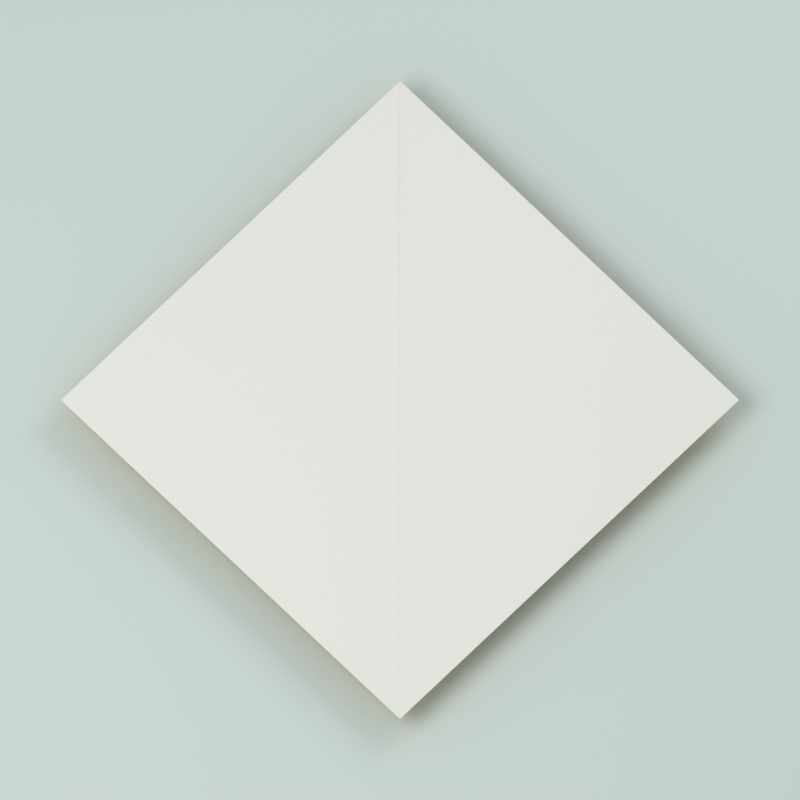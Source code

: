 # Source: pappersdrake.blend  (saved by Blender 4.3.34; exported with 4.5.12 LTS)
import bpy
from mathutils import Matrix  # noqa: F401  (used for matrix-valued properties, if any)

bpy.ops.wm.read_factory_settings(use_empty=True)
scene = bpy.context.scene
scene.name = 'Scene'

# ---- collections
col_collection = bpy.data.collections.new('Collection'); scene.collection.children.link(col_collection)

# ---- materials (node trees are filled in below, after node groups)
mat_coloured_paper_face = bpy.data.materials.new('Coloured paper face')
mat_coloured_paper_face.diffuse_color = (0.8453, 0.5636, 0.1607, 1.0)
mat_coloured_paper_face.roughness = 0.82
mat_warm_white___reverse_face = bpy.data.materials.new('Warm white • reverse face')
mat_warm_white___reverse_face.diffuse_color = (0.94, 0.9, 0.79, 1.0)
mat_warm_white___reverse_face.roughness = 0.82
mat_cut_paper_edge = bpy.data.materials.new('Cut paper edge')
mat_cut_paper_edge.diffuse_color = (0.76, 0.79, 0.7, 1.0)
mat_cut_paper_edge.roughness = 0.82
mat_sage_studio_backdrop = bpy.data.materials.new('Sage studio backdrop')
mat_sage_studio_backdrop.diffuse_color = (0.71, 0.77, 0.7, 1.0)
mat_sage_studio_backdrop.roughness = 0.82

# ---- material node trees
mat_coloured_paper_face.use_nodes = True; mat_coloured_paper_face.node_tree.nodes.clear()
_N = mat_coloured_paper_face.node_tree.nodes; _L = mat_coloured_paper_face.node_tree.links
n0 = _N.new('ShaderNodeBsdfPrincipled'); n0.name = 'Principled BSDF'; n0.location = (10, 300)
n0.inputs[0].default_value = (0.8453, 0.5636, 0.1607, 1.0)
n0.inputs[2].default_value = 0.82
n1 = _N.new('ShaderNodeOutputMaterial'); n1.name = 'Material Output'; n1.location = (300, 300)
_L.new(n0.outputs[0], n1.inputs[0])
n1.is_active_output = True
mat_warm_white___reverse_face.use_nodes = True; mat_warm_white___reverse_face.node_tree.nodes.clear()
_N = mat_warm_white___reverse_face.node_tree.nodes; _L = mat_warm_white___reverse_face.node_tree.links
n0 = _N.new('ShaderNodeBsdfPrincipled'); n0.name = 'Principled BSDF'; n0.location = (10, 300)
n0.inputs[0].default_value = (0.94, 0.9, 0.79, 1.0)
n0.inputs[2].default_value = 0.82
n1 = _N.new('ShaderNodeOutputMaterial'); n1.name = 'Material Output'; n1.location = (300, 300)
_L.new(n0.outputs[0], n1.inputs[0])
n1.is_active_output = True
mat_cut_paper_edge.use_nodes = True; mat_cut_paper_edge.node_tree.nodes.clear()
_N = mat_cut_paper_edge.node_tree.nodes; _L = mat_cut_paper_edge.node_tree.links
n0 = _N.new('ShaderNodeBsdfPrincipled'); n0.name = 'Principled BSDF'; n0.location = (10, 300)
n0.inputs[0].default_value = (0.76, 0.79, 0.7, 1.0)
n0.inputs[2].default_value = 0.82
n1 = _N.new('ShaderNodeOutputMaterial'); n1.name = 'Material Output'; n1.location = (300, 300)
_L.new(n0.outputs[0], n1.inputs[0])
n1.is_active_output = True
mat_sage_studio_backdrop.use_nodes = True; mat_sage_studio_backdrop.node_tree.nodes.clear()
_N = mat_sage_studio_backdrop.node_tree.nodes; _L = mat_sage_studio_backdrop.node_tree.links
n0 = _N.new('ShaderNodeBsdfPrincipled'); n0.name = 'Principled BSDF'; n0.location = (10, 300)
n0.inputs[0].default_value = (0.71, 0.77, 0.7, 1.0)
n0.inputs[2].default_value = 0.82
n1 = _N.new('ShaderNodeOutputMaterial'); n1.name = 'Material Output'; n1.location = (300, 300)
_L.new(n0.outputs[0], n1.inputs[0])
n1.is_active_output = True

# ---- world
world_world = bpy.data.worlds.new('World'); scene.world = world_world
world_world.use_nodes = True; world_world.node_tree.nodes.clear()
_N = world_world.node_tree.nodes; _L = world_world.node_tree.links
n0 = _N.new('ShaderNodeOutputWorld'); n0.name = 'World Output'; n0.location = (300, 300)
n1 = _N.new('ShaderNodeBackground'); n1.name = 'Background'; n1.location = (10, 300)
n1.inputs[0].default_value = (0.8, 0.9, 1.0, 1.0)
n1.inputs[1].default_value = 0.5
_L.new(n1.outputs[0], n0.inputs[0])
n0.is_active_output = True
world_world.color = (0.71, 0.77, 0.7)
world_world.sun_shadow_jitter_overblur = 0.0

# ---- cameras
cam_camera_001 = bpy.data.cameras.new('Camera.001')
cam_camera_001.type = 'ORTHO'
cam_camera_001.clip_start = 0.01
cam_camera_001.clip_end = 5.0
cam_camera_001.ortho_scale = 0.2503

# ---- lights
light_softbox = bpy.data.lights.new('Softbox', 'AREA')
light_softbox.energy = 2.0
light_softbox.shape = 'DISK'
light_softbox.size = 0.45
light_fill = bpy.data.lights.new('Fill', 'AREA')
light_fill.energy = 0.8
light_fill.shape = 'DISK'
light_fill.size = 0.4

# ---- meshes
me_step_01___vik_h_ger_h_rn_till_v_nster_h_rn = bpy.data.meshes.new('Step 01 — Vik höger hörn till vänster hörn.')
me_step_01___vik_h_ger_h_rn_till_v_nster_h_rn.from_pydata([(0.0, 0.1061, 0.000125), (0.1061, 0.0, 0.000125), (0.0, -0.1061, 0.000125), (0.0, 0.1061, 0.000235), (0.1061, 0.0, 0.000235), (0.0, -0.1061, 0.000235), (0.0, 0.1061, -5.5e-05), (0.0, -0.1061, -5.5e-05), (-0.1061, 0.0, -5.5e-05), (0.0, 0.1061, 5.5e-05), (0.0, -0.1061, 5.5e-05), (-0.1061, 0.0, 5.5e-05)], [], [(0, 1, 2), (5, 4, 3), (0, 1, 4, 3), (1, 2, 5, 4), (2, 0, 3, 5), (6, 7, 8), (11, 10, 9), (6, 7, 10, 9), (7, 8, 11, 10), (8, 6, 9, 11)])
me_step_01___vik_h_ger_h_rn_till_v_nster_h_rn.polygons.foreach_set('material_index', [0, 1, 2, 2, 2, 0, 1, 2, 2, 2])
me_step_01___vik_h_ger_h_rn_till_v_nster_h_rn.materials.append(mat_coloured_paper_face)
me_step_01___vik_h_ger_h_rn_till_v_nster_h_rn.materials.append(mat_warm_white___reverse_face)
me_step_01___vik_h_ger_h_rn_till_v_nster_h_rn.materials.append(mat_cut_paper_edge)
me_step_01___vik_h_ger_h_rn_till_v_nster_h_rn.update()
me_step_02____ppna_papperet_igen = bpy.data.meshes.new('Step 02 — Öppna papperet igen.')
me_step_02____ppna_papperet_igen.from_pydata([(0.0, 0.1061, 0.000235), (-0.1061, 0.0, 0.000235), (0.0, -0.1061, 0.000235), (0.0, 0.1061, 0.000125), (-0.1061, 0.0, 0.000125), (0.0, -0.1061, 0.000125), (0.0, 0.1061, -5.5e-05), (0.0, -0.1061, -5.5e-05), (-0.1061, 0.0, -5.5e-05), (0.0, 0.1061, 5.5e-05), (0.0, -0.1061, 5.5e-05), (-0.1061, 0.0, 5.5e-05)], [], [(0, 1, 2), (5, 4, 3), (0, 1, 4, 3), (1, 2, 5, 4), (2, 0, 3, 5), (6, 7, 8), (11, 10, 9), (6, 7, 10, 9), (7, 8, 11, 10), (8, 6, 9, 11)])
me_step_02____ppna_papperet_igen.polygons.foreach_set('material_index', [0, 1, 2, 2, 2, 0, 1, 2, 2, 2])
me_step_02____ppna_papperet_igen.materials.append(mat_coloured_paper_face)
me_step_02____ppna_papperet_igen.materials.append(mat_warm_white___reverse_face)
me_step_02____ppna_papperet_igen.materials.append(mat_cut_paper_edge)
me_step_02____ppna_papperet_igen.update()
me_step_03___vik_den_nedre_v_nstra_kanten_till_mittlinjen = bpy.data.meshes.new('Step 03 — Vik den nedre vänstra kanten till mittlinjen.')
me_step_03___vik_den_nedre_v_nstra_kanten_till_mittlinjen.from_pydata([(0.0, 0.1061, 0.000125), (0.1061, 0.0, 0.000125), (0.0, -0.1061, 0.000125), (0.0, 0.1061, 0.000235), (0.1061, 0.0, 0.000235), (0.0, -0.1061, 0.000235), (0.0, -0.1061, 0.000305), (-0.1061, 0.0, 0.000305), (-0.06213, 0.04393, 0.000305), (0.0, -0.1061, 0.000415), (-0.1061, 0.0, 0.000415), (-0.06213, 0.04393, 0.000415), (0.0, 0.1061, -5.5e-05), (0.0, -0.1061, -5.5e-05), (-0.06213, 0.04393, -5.5e-05), (0.0, 0.1061, 5.5e-05), (0.0, -0.1061, 5.5e-05), (-0.06213, 0.04393, 5.5e-05)], [], [(0, 1, 2), (5, 4, 3), (0, 1, 4, 3), (1, 2, 5, 4), (2, 0, 3, 5), (6, 7, 8), (11, 10, 9), (6, 7, 10, 9), (7, 8, 11, 10), (8, 6, 9, 11), (12, 13, 14), (17, 16, 15), (12, 13, 16, 15), (13, 14, 17, 16), (14, 12, 15, 17)])
me_step_03___vik_den_nedre_v_nstra_kanten_till_mittlinjen.polygons.foreach_set('material_index', [0, 1, 2, 2, 2, 0, 1, 2, 2, 2, 0, 1, 2, 2, 2])
me_step_03___vik_den_nedre_v_nstra_kanten_till_mittlinjen.materials.append(mat_coloured_paper_face)
me_step_03___vik_den_nedre_v_nstra_kanten_till_mittlinjen.materials.append(mat_warm_white___reverse_face)
me_step_03___vik_den_nedre_v_nstra_kanten_till_mittlinjen.materials.append(mat_cut_paper_edge)
me_step_03___vik_den_nedre_v_nstra_kanten_till_mittlinjen.update()
me_step_04___vik_den_nedre_h_gra_kanten_till_mittlinjen = bpy.data.meshes.new('Step 04 — Vik den nedre högra kanten till mittlinjen.')
me_step_04___vik_den_nedre_h_gra_kanten_till_mittlinjen.from_pydata([(0.06213, 0.04393, 0.000485), (0.1061, 0.0, 0.000485), (0.0, -0.1061, 0.000485), (0.06213, 0.04393, 0.000595), (0.1061, 0.0, 0.000595), (0.0, -0.1061, 0.000595), (0.0, 0.1061, 0.000125), (0.06213, 0.04393, 0.000125), (0.0, -0.1061, 0.000125), (0.0, 0.1061, 0.000235), (0.06213, 0.04393, 0.000235), (0.0, -0.1061, 0.000235), (0.0, -0.1061, 0.000415), (0.0, 0.04393, 0.000415), (-0.06213, 0.04393, 0.000415), (0.0, -0.1061, 0.000305), (0.0, 0.04393, 0.000305), (-0.06213, 0.04393, 0.000305), (0.0, 0.1061, -5.5e-05), (0.0, -0.1061, -5.5e-05), (-0.06213, 0.04393, -5.5e-05), (0.0, 0.1061, 5.5e-05), (0.0, -0.1061, 5.5e-05), (-0.06213, 0.04393, 5.5e-05)], [], [(0, 1, 2), (5, 4, 3), (0, 1, 4, 3), (1, 2, 5, 4), (2, 0, 3, 5), (6, 7, 8), (11, 10, 9), (6, 7, 10, 9), (7, 8, 11, 10), (8, 6, 9, 11), (12, 13, 14), (17, 16, 15), (12, 13, 16, 15), (13, 14, 17, 16), (14, 12, 15, 17), (18, 19, 20), (23, 22, 21), (18, 19, 22, 21), (19, 20, 23, 22), (20, 18, 21, 23)])
me_step_04___vik_den_nedre_h_gra_kanten_till_mittlinjen.polygons.foreach_set('material_index', [0, 1, 2, 2, 2, 0, 1, 2, 2, 2, 0, 1, 2, 2, 2, 0, 1, 2, 2, 2])
me_step_04___vik_den_nedre_h_gra_kanten_till_mittlinjen.materials.append(mat_coloured_paper_face)
me_step_04___vik_den_nedre_h_gra_kanten_till_mittlinjen.materials.append(mat_warm_white___reverse_face)
me_step_04___vik_den_nedre_h_gra_kanten_till_mittlinjen.materials.append(mat_cut_paper_edge)
me_step_04___vik_den_nedre_h_gra_kanten_till_mittlinjen.update()
me_step_05___v_nd_p__papperet = bpy.data.meshes.new('Step 05 — Vänd på papperet.')
me_step_05___v_nd_p__papperet.from_pydata([(0.06213, 0.04393, 0.000595), (0.0, 0.04393, 0.000595), (0.0, -0.1061, 0.000595), (0.06213, 0.04393, 0.000485), (0.0, 0.04393, 0.000485), (0.0, -0.1061, 0.000485), (0.0, 0.1061, 0.000125), (0.06213, 0.04393, 0.000125), (0.0, -0.1061, 0.000125), (0.0, 0.1061, 0.000235), (0.06213, 0.04393, 0.000235), (0.0, -0.1061, 0.000235), (0.0, -0.1061, 0.000415), (0.0, 0.04393, 0.000415), (-0.06213, 0.04393, 0.000415), (0.0, -0.1061, 0.000305), (0.0, 0.04393, 0.000305), (-0.06213, 0.04393, 0.000305), (0.0, 0.1061, -5.5e-05), (0.0, -0.1061, -5.5e-05), (-0.06213, 0.04393, -5.5e-05), (0.0, 0.1061, 5.5e-05), (0.0, -0.1061, 5.5e-05), (-0.06213, 0.04393, 5.5e-05)], [], [(0, 1, 2), (5, 4, 3), (0, 1, 4, 3), (1, 2, 5, 4), (2, 0, 3, 5), (6, 7, 8), (11, 10, 9), (6, 7, 10, 9), (7, 8, 11, 10), (8, 6, 9, 11), (12, 13, 14), (17, 16, 15), (12, 13, 16, 15), (13, 14, 17, 16), (14, 12, 15, 17), (18, 19, 20), (23, 22, 21), (18, 19, 22, 21), (19, 20, 23, 22), (20, 18, 21, 23)])
me_step_05___v_nd_p__papperet.polygons.foreach_set('material_index', [0, 1, 2, 2, 2, 0, 1, 2, 2, 2, 0, 1, 2, 2, 2, 0, 1, 2, 2, 2])
me_step_05___v_nd_p__papperet.materials.append(mat_coloured_paper_face)
me_step_05___v_nd_p__papperet.materials.append(mat_warm_white___reverse_face)
me_step_05___v_nd_p__papperet.materials.append(mat_cut_paper_edge)
me_step_05___v_nd_p__papperet.update()
me_step_06___din_pappersdrake__r_klar__rita_ett_m_nster_p__fr = bpy.data.meshes.new('Step 06 — Din pappersdrake är klar. Rita ett mönster på fr')
me_step_06___din_pappersdrake__r_klar__rita_ett_m_nster_p__fr.from_pydata([(-0.06213, 0.04393, -5.5e-05), (0.0, 0.04393, -5.5e-05), (0.0, -0.1061, -5.5e-05), (-0.06213, 0.04393, 5.5e-05), (0.0, 0.04393, 5.5e-05), (0.0, -0.1061, 5.5e-05), (0.0, 0.1061, 0.000415), (-0.06213, 0.04393, 0.000415), (0.0, -0.1061, 0.000415), (0.0, 0.1061, 0.000305), (-0.06213, 0.04393, 0.000305), (0.0, -0.1061, 0.000305), (0.0, -0.1061, 0.000125), (0.0, 0.04393, 0.000125), (0.06213, 0.04393, 0.000125), (0.0, -0.1061, 0.000235), (0.0, 0.04393, 0.000235), (0.06213, 0.04393, 0.000235), (0.0, 0.1061, 0.000595), (0.0, -0.1061, 0.000595), (0.06213, 0.04393, 0.000595), (0.0, 0.1061, 0.000485), (0.0, -0.1061, 0.000485), (0.06213, 0.04393, 0.000485)], [], [(0, 1, 2), (5, 4, 3), (0, 1, 4, 3), (1, 2, 5, 4), (2, 0, 3, 5), (6, 7, 8), (11, 10, 9), (6, 7, 10, 9), (7, 8, 11, 10), (8, 6, 9, 11), (12, 13, 14), (17, 16, 15), (12, 13, 16, 15), (13, 14, 17, 16), (14, 12, 15, 17), (18, 19, 20), (23, 22, 21), (18, 19, 22, 21), (19, 20, 23, 22), (20, 18, 21, 23)])
me_step_06___din_pappersdrake__r_klar__rita_ett_m_nster_p__fr.polygons.foreach_set('material_index', [0, 1, 2, 2, 2, 0, 1, 2, 2, 2, 0, 1, 2, 2, 2, 0, 1, 2, 2, 2])
me_step_06___din_pappersdrake__r_klar__rita_ett_m_nster_p__fr.materials.append(mat_coloured_paper_face)
me_step_06___din_pappersdrake__r_klar__rita_ett_m_nster_p__fr.materials.append(mat_warm_white___reverse_face)
me_step_06___din_pappersdrake__r_klar__rita_ett_m_nster_p__fr.materials.append(mat_cut_paper_edge)
me_step_06___din_pappersdrake__r_klar__rita_ett_m_nster_p__fr.update()
me_plane = bpy.data.meshes.new('Plane')
me_plane.from_pydata([(-100.0, -100.0, 0.0), (100.0, -100.0, 0.0), (-100.0, 100.0, 0.0), (100.0, 100.0, 0.0)], [], [(0, 1, 3, 2)])
_uv = me_plane.uv_layers.new(name='UVMap')
_uv.uv.foreach_set('vector', [0.0, 0.0, 1.0, 0.0, 1.0, 1.0, 0.0, 1.0])
me_plane.materials.append(mat_sage_studio_backdrop)
me_plane.update()

# ---- objects
ob_softbox = bpy.data.objects.new('Softbox', light_softbox)
ob_fill = bpy.data.objects.new('Fill', light_fill)
ob_step_01___vik_h_ger_h_rn_till_v_nster_h_rn = bpy.data.objects.new('Step 01 — Vik höger hörn till vänster hörn.', me_step_01___vik_h_ger_h_rn_till_v_nster_h_rn)
ob_step_02____ppna_papperet_igen = bpy.data.objects.new('Step 02 — Öppna papperet igen.', me_step_02____ppna_papperet_igen)
ob_step_03___vik_den_nedre_v_nstra_kanten_till_mittlinjen = bpy.data.objects.new('Step 03 — Vik den nedre vänstra kanten till mittlinjen.', me_step_03___vik_den_nedre_v_nstra_kanten_till_mittlinjen)
ob_step_04___vik_den_nedre_h_gra_kanten_till_mittlinjen = bpy.data.objects.new('Step 04 — Vik den nedre högra kanten till mittlinjen.', me_step_04___vik_den_nedre_h_gra_kanten_till_mittlinjen)
ob_step_05___v_nd_p__papperet = bpy.data.objects.new('Step 05 — Vänd på papperet.', me_step_05___v_nd_p__papperet)
ob_step_06___din_pappersdrake__r_klar__rita_ett_m_nster_p__fr = bpy.data.objects.new('Step 06 — Din pappersdrake är klar. Rita ett mönster på fr', me_step_06___din_pappersdrake__r_klar__rita_ett_m_nster_p__fr)
ob_shadow_catching_backdrop = bpy.data.objects.new('Shadow-catching backdrop', me_plane)
ob_folding_camera = bpy.data.objects.new('Folding camera', cam_camera_001)

# ---- transforms, parenting, visibility, modifiers, constraints
ob_softbox.location = (-0.3, -0.2, 0.65)
ob_softbox.rotation_euler = (0.5064, 5.945e-08, -0.9828)
ob_fill.location = (0.35, 0.3, 0.5)
ob_fill.rotation_euler = (0.7448, -1.087e-07, 2.279)
ob_step_01___vik_h_ger_h_rn_till_v_nster_h_rn.location = (0.0, 0.0, 0.0)
ob_step_02____ppna_papperet_igen.location = (0.0, 0.0, 0.0)
ob_step_02____ppna_papperet_igen.hide_viewport = True
ob_step_02____ppna_papperet_igen.hide_render = True
ob_step_03___vik_den_nedre_v_nstra_kanten_till_mittlinjen.location = (0.0, 0.0, 0.0)
ob_step_03___vik_den_nedre_v_nstra_kanten_till_mittlinjen.hide_viewport = True
ob_step_03___vik_den_nedre_v_nstra_kanten_till_mittlinjen.hide_render = True
ob_step_04___vik_den_nedre_h_gra_kanten_till_mittlinjen.location = (0.0, 0.0, 0.0)
ob_step_04___vik_den_nedre_h_gra_kanten_till_mittlinjen.hide_viewport = True
ob_step_04___vik_den_nedre_h_gra_kanten_till_mittlinjen.hide_render = True
ob_step_05___v_nd_p__papperet.location = (0.0, 0.0, 0.0)
ob_step_05___v_nd_p__papperet.hide_viewport = True
ob_step_05___v_nd_p__papperet.hide_render = True
ob_step_06___din_pappersdrake__r_klar__rita_ett_m_nster_p__fr.location = (0.0, 0.0, 0.0)
ob_step_06___din_pappersdrake__r_klar__rita_ett_m_nster_p__fr.hide_viewport = True
ob_step_06___din_pappersdrake__r_klar__rita_ett_m_nster_p__fr.hide_render = True
ob_shadow_catching_backdrop.location = (0.0, 0.0, -0.01206)
ob_folding_camera.location = (0.0, -0.27, 0.75)
ob_folding_camera.rotation_euler = (0.3456, -0.0, 0.0)

# ---- collection membership
scene.collection.objects.link(ob_softbox)
scene.collection.objects.link(ob_fill)
scene.collection.objects.link(ob_step_01___vik_h_ger_h_rn_till_v_nster_h_rn)
scene.collection.objects.link(ob_step_02____ppna_papperet_igen)
scene.collection.objects.link(ob_step_03___vik_den_nedre_v_nstra_kanten_till_mittlinjen)
scene.collection.objects.link(ob_step_04___vik_den_nedre_h_gra_kanten_till_mittlinjen)
scene.collection.objects.link(ob_step_05___v_nd_p__papperet)
scene.collection.objects.link(ob_step_06___din_pappersdrake__r_klar__rita_ett_m_nster_p__fr)
col_collection.objects.link(ob_shadow_catching_backdrop)
col_collection.objects.link(ob_folding_camera)

# ---- scene / render settings (as saved in the file)
scene.camera = ob_folding_camera
scene.frame_start = 1; scene.frame_end = 288; scene.frame_set(1)
scene.render.engine = 'BLENDER_WORKBENCH'
scene.render.image_settings.color_mode = 'RGB'
scene.render.resolution_x = 640
scene.render.resolution_y = 640
scene.view_settings.view_transform = 'Standard'
bpy.context.view_layer.update()
